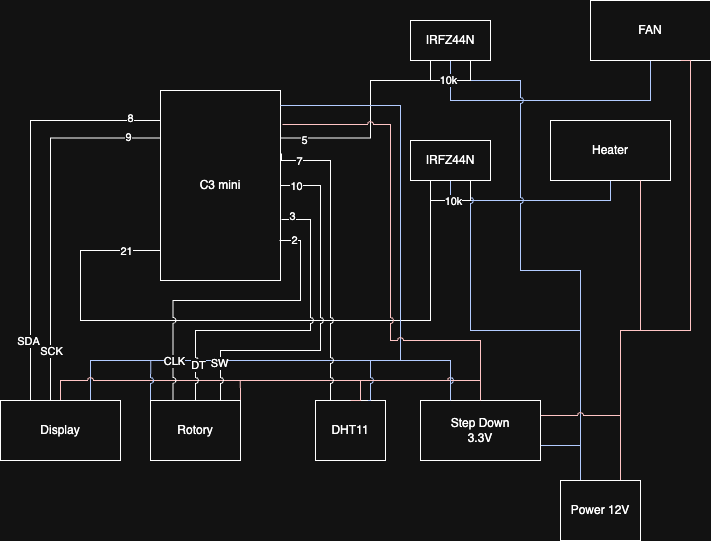

The diagram above was exported from draw.io. Its source (the exported page's mxGraphModel, read from the mxfile embedded in the PNG):
<mxGraphModel dx="1542" dy="1097" grid="1" gridSize="10" guides="1" tooltips="1" connect="1" arrows="1" fold="1" page="1" pageScale="1" pageWidth="850" pageHeight="1100" math="0" shadow="0">
  <root>
    <mxCell id="0" />
    <mxCell id="1" parent="0" />
    <mxCell id="O3isdw1hc_VWOo223X48-16" style="edgeStyle=orthogonalEdgeStyle;rounded=0;orthogonalLoop=1;jettySize=auto;html=1;exitX=0.008;exitY=0.863;exitDx=0;exitDy=0;entryX=0.25;entryY=1;entryDx=0;entryDy=0;exitPerimeter=0;endArrow=none;startFill=0;jumpStyle=arc;" parent="1" source="O3isdw1hc_VWOo223X48-1" target="O3isdw1hc_VWOo223X48-4" edge="1">
      <mxGeometry relative="1" as="geometry">
        <Array as="points">
          <mxPoint x="201" y="390" />
          <mxPoint x="120" y="390" />
          <mxPoint x="120" y="460" />
          <mxPoint x="470" y="460" />
        </Array>
      </mxGeometry>
    </mxCell>
    <mxCell id="O3isdw1hc_VWOo223X48-17" value="21" style="edgeLabel;html=1;align=center;verticalAlign=middle;resizable=0;points=[];" parent="O3isdw1hc_VWOo223X48-16" vertex="1" connectable="0">
      <mxGeometry x="-0.8791" relative="1" as="geometry">
        <mxPoint as="offset" />
      </mxGeometry>
    </mxCell>
    <mxCell id="O3isdw1hc_VWOo223X48-18" style="edgeStyle=orthogonalEdgeStyle;rounded=0;orthogonalLoop=1;jettySize=auto;html=1;exitX=1;exitY=0.25;exitDx=0;exitDy=0;entryX=0.25;entryY=1;entryDx=0;entryDy=0;endArrow=none;startFill=0;" parent="1" source="O3isdw1hc_VWOo223X48-1" target="O3isdw1hc_VWOo223X48-5" edge="1">
      <mxGeometry relative="1" as="geometry">
        <Array as="points">
          <mxPoint x="410" y="278" />
          <mxPoint x="410" y="220" />
          <mxPoint x="470" y="220" />
        </Array>
      </mxGeometry>
    </mxCell>
    <mxCell id="O3isdw1hc_VWOo223X48-19" value="5" style="edgeLabel;html=1;align=center;verticalAlign=middle;resizable=0;points=[];" parent="O3isdw1hc_VWOo223X48-18" vertex="1" connectable="0">
      <mxGeometry x="-0.7976" y="-1" relative="1" as="geometry">
        <mxPoint y="1" as="offset" />
      </mxGeometry>
    </mxCell>
    <mxCell id="O3isdw1hc_VWOo223X48-1" value="C3 mini" style="rounded=0;whiteSpace=wrap;html=1;" parent="1" vertex="1">
      <mxGeometry x="200" y="230" width="120" height="190" as="geometry" />
    </mxCell>
    <mxCell id="O3isdw1hc_VWOo223X48-2" value="DHT11" style="rounded=0;whiteSpace=wrap;html=1;" parent="1" vertex="1">
      <mxGeometry x="355" y="540" width="70" height="60" as="geometry" />
    </mxCell>
    <mxCell id="O3isdw1hc_VWOo223X48-33" style="edgeStyle=orthogonalEdgeStyle;rounded=0;orthogonalLoop=1;jettySize=auto;html=1;exitX=0.75;exitY=0;exitDx=0;exitDy=0;entryX=0.25;entryY=0;entryDx=0;entryDy=0;endArrow=none;startFill=0;fillColor=#0050ef;strokeColor=#001DBC;jumpStyle=arc;" parent="1" source="O3isdw1hc_VWOo223X48-3" target="O3isdw1hc_VWOo223X48-24" edge="1">
      <mxGeometry relative="1" as="geometry">
        <Array as="points">
          <mxPoint x="130" y="500" />
          <mxPoint x="490" y="500" />
        </Array>
      </mxGeometry>
    </mxCell>
    <mxCell id="O3isdw1hc_VWOo223X48-34" style="edgeStyle=orthogonalEdgeStyle;rounded=0;orthogonalLoop=1;jettySize=auto;html=1;exitX=0.5;exitY=0;exitDx=0;exitDy=0;entryX=0.5;entryY=0;entryDx=0;entryDy=0;endArrow=none;startFill=0;fillColor=#a20025;strokeColor=#6F0000;jumpStyle=arc;" parent="1" source="O3isdw1hc_VWOo223X48-3" target="O3isdw1hc_VWOo223X48-24" edge="1">
      <mxGeometry relative="1" as="geometry" />
    </mxCell>
    <mxCell id="O3isdw1hc_VWOo223X48-38" style="edgeStyle=orthogonalEdgeStyle;rounded=0;orthogonalLoop=1;jettySize=auto;html=1;exitX=0;exitY=0;exitDx=0;exitDy=0;entryX=0;entryY=0.25;entryDx=0;entryDy=0;endArrow=none;startFill=0;jumpStyle=arc;" parent="1" source="O3isdw1hc_VWOo223X48-3" target="O3isdw1hc_VWOo223X48-1" edge="1">
      <mxGeometry relative="1" as="geometry">
        <Array as="points">
          <mxPoint x="90" y="540" />
          <mxPoint x="90" y="278" />
        </Array>
      </mxGeometry>
    </mxCell>
    <mxCell id="O3isdw1hc_VWOo223X48-39" value="9" style="edgeLabel;html=1;align=center;verticalAlign=middle;resizable=0;points=[];" parent="O3isdw1hc_VWOo223X48-38" vertex="1" connectable="0">
      <mxGeometry x="0.8438" y="2" relative="1" as="geometry">
        <mxPoint y="1" as="offset" />
      </mxGeometry>
    </mxCell>
    <mxCell id="O3isdw1hc_VWOo223X48-40" value="SCK" style="edgeLabel;html=1;align=center;verticalAlign=middle;resizable=0;points=[];" parent="O3isdw1hc_VWOo223X48-38" vertex="1" connectable="0">
      <mxGeometry x="-0.8154" y="-1" relative="1" as="geometry">
        <mxPoint x="11" y="-51" as="offset" />
      </mxGeometry>
    </mxCell>
    <mxCell id="O3isdw1hc_VWOo223X48-3" value="Display" style="rounded=0;whiteSpace=wrap;html=1;" parent="1" vertex="1">
      <mxGeometry x="40" y="540" width="120" height="60" as="geometry" />
    </mxCell>
    <mxCell id="O3isdw1hc_VWOo223X48-15" style="edgeStyle=orthogonalEdgeStyle;rounded=0;orthogonalLoop=1;jettySize=auto;html=1;exitX=0.5;exitY=1;exitDx=0;exitDy=0;entryX=0.5;entryY=1;entryDx=0;entryDy=0;endArrow=none;startFill=0;fillColor=#0050ef;strokeColor=#001DBC;jumpStyle=arc;" parent="1" source="O3isdw1hc_VWOo223X48-4" target="O3isdw1hc_VWOo223X48-8" edge="1">
      <mxGeometry relative="1" as="geometry" />
    </mxCell>
    <mxCell id="O3isdw1hc_VWOo223X48-4" value="&lt;span style=&quot;font-weight: normal;&quot;&gt;IRFZ44N&lt;/span&gt;" style="rounded=0;whiteSpace=wrap;html=1;fontStyle=1" parent="1" vertex="1">
      <mxGeometry x="450" y="280" width="80" height="40" as="geometry" />
    </mxCell>
    <mxCell id="O3isdw1hc_VWOo223X48-14" style="edgeStyle=orthogonalEdgeStyle;rounded=0;orthogonalLoop=1;jettySize=auto;html=1;exitX=0.5;exitY=1;exitDx=0;exitDy=0;entryX=0.5;entryY=1;entryDx=0;entryDy=0;endArrow=none;startFill=0;fillColor=#0050ef;strokeColor=#001DBC;jumpStyle=arc;" parent="1" source="O3isdw1hc_VWOo223X48-5" target="O3isdw1hc_VWOo223X48-7" edge="1">
      <mxGeometry relative="1" as="geometry">
        <Array as="points">
          <mxPoint x="490" y="240" />
          <mxPoint x="690" y="240" />
        </Array>
      </mxGeometry>
    </mxCell>
    <mxCell id="O3isdw1hc_VWOo223X48-5" value="&lt;span style=&quot;font-weight: normal;&quot;&gt;IRFZ44N&lt;/span&gt;" style="rounded=0;whiteSpace=wrap;html=1;fontStyle=1" parent="1" vertex="1">
      <mxGeometry x="450" y="160" width="80" height="40" as="geometry" />
    </mxCell>
    <mxCell id="O3isdw1hc_VWOo223X48-48" style="edgeStyle=orthogonalEdgeStyle;rounded=0;orthogonalLoop=1;jettySize=auto;html=1;exitX=0.5;exitY=0;exitDx=0;exitDy=0;entryX=1;entryY=0.5;entryDx=0;entryDy=0;endArrow=none;startFill=0;jumpStyle=arc;" parent="1" source="O3isdw1hc_VWOo223X48-6" target="O3isdw1hc_VWOo223X48-1" edge="1">
      <mxGeometry relative="1" as="geometry">
        <Array as="points">
          <mxPoint x="260" y="540" />
          <mxPoint x="260" y="490" />
          <mxPoint x="360" y="490" />
          <mxPoint x="360" y="325" />
        </Array>
      </mxGeometry>
    </mxCell>
    <mxCell id="O3isdw1hc_VWOo223X48-49" value="SW" style="edgeLabel;html=1;align=center;verticalAlign=middle;resizable=0;points=[];" parent="O3isdw1hc_VWOo223X48-48" vertex="1" connectable="0">
      <mxGeometry x="-0.6706" y="2" relative="1" as="geometry">
        <mxPoint as="offset" />
      </mxGeometry>
    </mxCell>
    <mxCell id="O3isdw1hc_VWOo223X48-51" value="10" style="edgeLabel;html=1;align=center;verticalAlign=middle;resizable=0;points=[];" parent="O3isdw1hc_VWOo223X48-48" vertex="1" connectable="0">
      <mxGeometry x="0.9235" relative="1" as="geometry">
        <mxPoint as="offset" />
      </mxGeometry>
    </mxCell>
    <mxCell id="O3isdw1hc_VWOo223X48-53" style="edgeStyle=orthogonalEdgeStyle;rounded=0;orthogonalLoop=1;jettySize=auto;html=1;exitX=1;exitY=0;exitDx=0;exitDy=0;fillColor=#a20025;strokeColor=#6F0000;endArrow=none;startFill=0;" parent="1" source="O3isdw1hc_VWOo223X48-6" edge="1">
      <mxGeometry relative="1" as="geometry">
        <mxPoint x="279.79999999999995" y="520" as="targetPoint" />
      </mxGeometry>
    </mxCell>
    <mxCell id="O3isdw1hc_VWOo223X48-54" style="edgeStyle=orthogonalEdgeStyle;rounded=0;orthogonalLoop=1;jettySize=auto;html=1;exitX=0;exitY=0;exitDx=0;exitDy=0;fillColor=#0050ef;strokeColor=#001DBC;endArrow=none;startFill=0;jumpStyle=arc;" parent="1" source="O3isdw1hc_VWOo223X48-6" edge="1">
      <mxGeometry relative="1" as="geometry">
        <mxPoint x="190.20000000000005" y="500" as="targetPoint" />
      </mxGeometry>
    </mxCell>
    <mxCell id="O3isdw1hc_VWOo223X48-6" value="Rotory" style="rounded=0;whiteSpace=wrap;html=1;" parent="1" vertex="1">
      <mxGeometry x="190" y="540" width="90" height="60" as="geometry" />
    </mxCell>
    <mxCell id="O3isdw1hc_VWOo223X48-7" value="FAN" style="rounded=0;whiteSpace=wrap;html=1;" parent="1" vertex="1">
      <mxGeometry x="630" y="140" width="120" height="60" as="geometry" />
    </mxCell>
    <mxCell id="O3isdw1hc_VWOo223X48-8" value="Heater" style="rounded=0;whiteSpace=wrap;html=1;" parent="1" vertex="1">
      <mxGeometry x="590" y="260" width="120" height="60" as="geometry" />
    </mxCell>
    <mxCell id="O3isdw1hc_VWOo223X48-10" style="edgeStyle=orthogonalEdgeStyle;rounded=0;orthogonalLoop=1;jettySize=auto;html=1;exitX=0.75;exitY=0;exitDx=0;exitDy=0;entryX=0.75;entryY=1;entryDx=0;entryDy=0;endArrow=none;startFill=0;fillColor=#a20025;strokeColor=#6F0000;jumpStyle=arc;" parent="1" source="O3isdw1hc_VWOo223X48-9" target="O3isdw1hc_VWOo223X48-8" edge="1">
      <mxGeometry relative="1" as="geometry" />
    </mxCell>
    <mxCell id="O3isdw1hc_VWOo223X48-11" style="edgeStyle=orthogonalEdgeStyle;rounded=0;orthogonalLoop=1;jettySize=auto;html=1;exitX=0.75;exitY=0;exitDx=0;exitDy=0;entryX=0.75;entryY=1;entryDx=0;entryDy=0;endArrow=none;startFill=0;fillColor=#a20025;strokeColor=#6F0000;jumpStyle=arc;" parent="1" source="O3isdw1hc_VWOo223X48-9" target="O3isdw1hc_VWOo223X48-7" edge="1">
      <mxGeometry relative="1" as="geometry">
        <Array as="points">
          <mxPoint x="660" y="470" />
          <mxPoint x="730" y="470" />
          <mxPoint x="730" y="200" />
        </Array>
      </mxGeometry>
    </mxCell>
    <mxCell id="O3isdw1hc_VWOo223X48-12" style="edgeStyle=orthogonalEdgeStyle;rounded=0;orthogonalLoop=1;jettySize=auto;html=1;exitX=0.25;exitY=0;exitDx=0;exitDy=0;entryX=0.75;entryY=1;entryDx=0;entryDy=0;endArrow=none;startFill=0;fillColor=#0050ef;strokeColor=#001DBC;jumpStyle=arc;" parent="1" source="O3isdw1hc_VWOo223X48-9" target="O3isdw1hc_VWOo223X48-4" edge="1">
      <mxGeometry relative="1" as="geometry" />
    </mxCell>
    <mxCell id="O3isdw1hc_VWOo223X48-13" style="edgeStyle=orthogonalEdgeStyle;rounded=0;orthogonalLoop=1;jettySize=auto;html=1;exitX=0.25;exitY=0;exitDx=0;exitDy=0;entryX=0.75;entryY=1;entryDx=0;entryDy=0;endArrow=none;startFill=0;fillColor=#0050ef;strokeColor=#001DBC;jumpStyle=arc;" parent="1" source="O3isdw1hc_VWOo223X48-9" target="O3isdw1hc_VWOo223X48-5" edge="1">
      <mxGeometry relative="1" as="geometry">
        <Array as="points">
          <mxPoint x="620" y="410" />
          <mxPoint x="560" y="410" />
          <mxPoint x="560" y="220" />
          <mxPoint x="510" y="220" />
        </Array>
      </mxGeometry>
    </mxCell>
    <mxCell id="O3isdw1hc_VWOo223X48-26" style="edgeStyle=orthogonalEdgeStyle;rounded=0;orthogonalLoop=1;jettySize=auto;html=1;exitX=0.25;exitY=0;exitDx=0;exitDy=0;entryX=1;entryY=0.75;entryDx=0;entryDy=0;endArrow=none;startFill=0;jumpStyle=arc;fillColor=#0050ef;strokeColor=#001DBC;" parent="1" source="O3isdw1hc_VWOo223X48-9" target="O3isdw1hc_VWOo223X48-24" edge="1">
      <mxGeometry relative="1" as="geometry" />
    </mxCell>
    <mxCell id="O3isdw1hc_VWOo223X48-52" style="edgeStyle=orthogonalEdgeStyle;rounded=0;orthogonalLoop=1;jettySize=auto;html=1;exitX=0.75;exitY=0;exitDx=0;exitDy=0;entryX=1;entryY=0.25;entryDx=0;entryDy=0;endArrow=none;startFill=0;fillColor=#a20025;strokeColor=#6F0000;jumpStyle=arc;" parent="1" source="O3isdw1hc_VWOo223X48-9" target="O3isdw1hc_VWOo223X48-24" edge="1">
      <mxGeometry relative="1" as="geometry" />
    </mxCell>
    <mxCell id="O3isdw1hc_VWOo223X48-9" value="&lt;span style=&quot;font-weight: normal;&quot;&gt;Power 12V&lt;/span&gt;" style="rounded=0;whiteSpace=wrap;html=1;fontStyle=1" parent="1" vertex="1">
      <mxGeometry x="600" y="620" width="80" height="60" as="geometry" />
    </mxCell>
    <mxCell id="O3isdw1hc_VWOo223X48-20" style="edgeStyle=orthogonalEdgeStyle;rounded=0;orthogonalLoop=1;jettySize=auto;html=1;exitX=0.75;exitY=1;exitDx=0;exitDy=0;entryX=0.25;entryY=1;entryDx=0;entryDy=0;endArrow=none;startFill=0;" parent="1" source="O3isdw1hc_VWOo223X48-5" target="O3isdw1hc_VWOo223X48-5" edge="1">
      <mxGeometry relative="1" as="geometry" />
    </mxCell>
    <mxCell id="O3isdw1hc_VWOo223X48-21" value="10k" style="edgeLabel;html=1;align=center;verticalAlign=middle;resizable=0;points=[];" parent="O3isdw1hc_VWOo223X48-20" vertex="1" connectable="0">
      <mxGeometry x="0.075" y="-1" relative="1" as="geometry">
        <mxPoint as="offset" />
      </mxGeometry>
    </mxCell>
    <mxCell id="O3isdw1hc_VWOo223X48-22" style="edgeStyle=orthogonalEdgeStyle;rounded=0;orthogonalLoop=1;jettySize=auto;html=1;exitX=0.25;exitY=1;exitDx=0;exitDy=0;entryX=0.75;entryY=1;entryDx=0;entryDy=0;endArrow=none;startFill=0;" parent="1" source="O3isdw1hc_VWOo223X48-4" target="O3isdw1hc_VWOo223X48-4" edge="1">
      <mxGeometry relative="1" as="geometry" />
    </mxCell>
    <mxCell id="O3isdw1hc_VWOo223X48-23" value="10k" style="edgeLabel;html=1;align=center;verticalAlign=middle;resizable=0;points=[];" parent="O3isdw1hc_VWOo223X48-22" vertex="1" connectable="0">
      <mxGeometry x="0.05" relative="1" as="geometry">
        <mxPoint as="offset" />
      </mxGeometry>
    </mxCell>
    <mxCell id="O3isdw1hc_VWOo223X48-29" style="edgeStyle=orthogonalEdgeStyle;rounded=0;orthogonalLoop=1;jettySize=auto;html=1;exitX=0.25;exitY=0;exitDx=0;exitDy=0;entryX=0.75;entryY=0;entryDx=0;entryDy=0;endArrow=none;startFill=0;fillColor=#0050ef;strokeColor=#001DBC;jumpStyle=arc;" parent="1" source="O3isdw1hc_VWOo223X48-24" target="O3isdw1hc_VWOo223X48-2" edge="1">
      <mxGeometry relative="1" as="geometry">
        <Array as="points">
          <mxPoint x="490" y="500" />
          <mxPoint x="410" y="500" />
        </Array>
      </mxGeometry>
    </mxCell>
    <mxCell id="O3isdw1hc_VWOo223X48-30" style="edgeStyle=orthogonalEdgeStyle;rounded=0;orthogonalLoop=1;jettySize=auto;html=1;exitX=0.5;exitY=0;exitDx=0;exitDy=0;entryX=0.5;entryY=0;entryDx=0;entryDy=0;endArrow=none;startFill=0;fillColor=#a20025;strokeColor=#6F0000;" parent="1" source="O3isdw1hc_VWOo223X48-24" target="O3isdw1hc_VWOo223X48-2" edge="1">
      <mxGeometry relative="1" as="geometry">
        <Array as="points">
          <mxPoint x="520" y="520" />
          <mxPoint x="400" y="520" />
          <mxPoint x="400" y="540" />
        </Array>
      </mxGeometry>
    </mxCell>
    <mxCell id="O3isdw1hc_VWOo223X48-24" value="Step Down&lt;div&gt;3.3V&lt;/div&gt;" style="rounded=0;whiteSpace=wrap;html=1;" parent="1" vertex="1">
      <mxGeometry x="460" y="540" width="120" height="60" as="geometry" />
    </mxCell>
    <mxCell id="O3isdw1hc_VWOo223X48-27" style="edgeStyle=orthogonalEdgeStyle;rounded=0;orthogonalLoop=1;jettySize=auto;html=1;exitX=0.25;exitY=0;exitDx=0;exitDy=0;entryX=1;entryY=0.079;entryDx=0;entryDy=0;entryPerimeter=0;endArrow=none;startFill=0;fillColor=#0050ef;strokeColor=#001DBC;" parent="1" source="O3isdw1hc_VWOo223X48-24" target="O3isdw1hc_VWOo223X48-1" edge="1">
      <mxGeometry relative="1" as="geometry">
        <Array as="points">
          <mxPoint x="490" y="500" />
          <mxPoint x="440" y="500" />
          <mxPoint x="440" y="245" />
        </Array>
      </mxGeometry>
    </mxCell>
    <mxCell id="O3isdw1hc_VWOo223X48-28" style="edgeStyle=orthogonalEdgeStyle;rounded=0;orthogonalLoop=1;jettySize=auto;html=1;exitX=0.5;exitY=0;exitDx=0;exitDy=0;entryX=1.017;entryY=0.179;entryDx=0;entryDy=0;entryPerimeter=0;endArrow=none;startFill=0;fillColor=#a20025;strokeColor=#6F0000;jumpStyle=arc;" parent="1" source="O3isdw1hc_VWOo223X48-24" target="O3isdw1hc_VWOo223X48-1" edge="1">
      <mxGeometry relative="1" as="geometry">
        <Array as="points">
          <mxPoint x="520" y="480" />
          <mxPoint x="430" y="480" />
          <mxPoint x="430" y="264" />
        </Array>
      </mxGeometry>
    </mxCell>
    <mxCell id="O3isdw1hc_VWOo223X48-31" style="edgeStyle=orthogonalEdgeStyle;rounded=0;orthogonalLoop=1;jettySize=auto;html=1;exitX=0.25;exitY=0;exitDx=0;exitDy=0;entryX=1.008;entryY=0.332;entryDx=0;entryDy=0;entryPerimeter=0;endArrow=none;startFill=0;jumpStyle=arc;" parent="1" source="O3isdw1hc_VWOo223X48-2" target="O3isdw1hc_VWOo223X48-1" edge="1">
      <mxGeometry relative="1" as="geometry">
        <Array as="points">
          <mxPoint x="370" y="540" />
          <mxPoint x="370" y="300" />
          <mxPoint x="321" y="300" />
        </Array>
      </mxGeometry>
    </mxCell>
    <mxCell id="O3isdw1hc_VWOo223X48-32" value="7" style="edgeLabel;html=1;align=center;verticalAlign=middle;resizable=0;points=[];" parent="O3isdw1hc_VWOo223X48-31" vertex="1" connectable="0">
      <mxGeometry x="0.891" y="-2" relative="1" as="geometry">
        <mxPoint x="8" y="2" as="offset" />
      </mxGeometry>
    </mxCell>
    <mxCell id="O3isdw1hc_VWOo223X48-35" style="edgeStyle=orthogonalEdgeStyle;rounded=0;orthogonalLoop=1;jettySize=auto;html=1;exitX=0.25;exitY=0;exitDx=0;exitDy=0;entryX=0;entryY=0.158;entryDx=0;entryDy=0;entryPerimeter=0;endArrow=none;startFill=0;jumpStyle=arc;" parent="1" source="O3isdw1hc_VWOo223X48-3" target="O3isdw1hc_VWOo223X48-1" edge="1">
      <mxGeometry relative="1" as="geometry">
        <Array as="points">
          <mxPoint x="70" y="260" />
        </Array>
      </mxGeometry>
    </mxCell>
    <mxCell id="O3isdw1hc_VWOo223X48-36" value="8" style="edgeLabel;html=1;align=center;verticalAlign=middle;resizable=0;points=[];" parent="O3isdw1hc_VWOo223X48-35" vertex="1" connectable="0">
      <mxGeometry x="0.8488" y="3" relative="1" as="geometry">
        <mxPoint as="offset" />
      </mxGeometry>
    </mxCell>
    <mxCell id="O3isdw1hc_VWOo223X48-37" value="SDA" style="edgeLabel;html=1;align=center;verticalAlign=middle;resizable=0;points=[];" parent="O3isdw1hc_VWOo223X48-35" vertex="1" connectable="0">
      <mxGeometry x="-0.8829" y="3" relative="1" as="geometry">
        <mxPoint y="-36" as="offset" />
      </mxGeometry>
    </mxCell>
    <mxCell id="O3isdw1hc_VWOo223X48-43" style="edgeStyle=orthogonalEdgeStyle;rounded=0;orthogonalLoop=1;jettySize=auto;html=1;exitX=0.25;exitY=0;exitDx=0;exitDy=0;entryX=0.992;entryY=0.789;entryDx=0;entryDy=0;entryPerimeter=0;endArrow=none;startFill=0;jumpStyle=arc;" parent="1" source="O3isdw1hc_VWOo223X48-6" target="O3isdw1hc_VWOo223X48-1" edge="1">
      <mxGeometry relative="1" as="geometry">
        <Array as="points">
          <mxPoint x="213" y="440" />
          <mxPoint x="340" y="440" />
          <mxPoint x="340" y="380" />
        </Array>
      </mxGeometry>
    </mxCell>
    <mxCell id="O3isdw1hc_VWOo223X48-44" value="2" style="edgeLabel;html=1;align=center;verticalAlign=middle;resizable=0;points=[];" parent="O3isdw1hc_VWOo223X48-43" vertex="1" connectable="0">
      <mxGeometry x="0.903" relative="1" as="geometry">
        <mxPoint as="offset" />
      </mxGeometry>
    </mxCell>
    <mxCell id="O3isdw1hc_VWOo223X48-45" value="CLK" style="edgeLabel;html=1;align=center;verticalAlign=middle;resizable=0;points=[];" parent="O3isdw1hc_VWOo223X48-43" vertex="1" connectable="0">
      <mxGeometry x="-0.7407" relative="1" as="geometry">
        <mxPoint x="1" as="offset" />
      </mxGeometry>
    </mxCell>
    <mxCell id="O3isdw1hc_VWOo223X48-46" style="edgeStyle=orthogonalEdgeStyle;rounded=0;orthogonalLoop=1;jettySize=auto;html=1;exitX=0.5;exitY=0;exitDx=0;exitDy=0;entryX=1.008;entryY=0.679;entryDx=0;entryDy=0;entryPerimeter=0;endArrow=none;startFill=0;jumpStyle=arc;" parent="1" source="O3isdw1hc_VWOo223X48-6" target="O3isdw1hc_VWOo223X48-1" edge="1">
      <mxGeometry relative="1" as="geometry">
        <Array as="points">
          <mxPoint x="235" y="470" />
          <mxPoint x="350" y="470" />
          <mxPoint x="350" y="359" />
        </Array>
      </mxGeometry>
    </mxCell>
    <mxCell id="O3isdw1hc_VWOo223X48-47" value="DT" style="edgeLabel;html=1;align=center;verticalAlign=middle;resizable=0;points=[];" parent="O3isdw1hc_VWOo223X48-46" vertex="1" connectable="0">
      <mxGeometry x="-0.7771" y="-2" relative="1" as="geometry">
        <mxPoint as="offset" />
      </mxGeometry>
    </mxCell>
    <mxCell id="O3isdw1hc_VWOo223X48-50" value="3" style="edgeLabel;html=1;align=center;verticalAlign=middle;resizable=0;points=[];" parent="O3isdw1hc_VWOo223X48-46" vertex="1" connectable="0">
      <mxGeometry x="0.9342" y="-4" relative="1" as="geometry">
        <mxPoint as="offset" />
      </mxGeometry>
    </mxCell>
  </root>
</mxGraphModel>